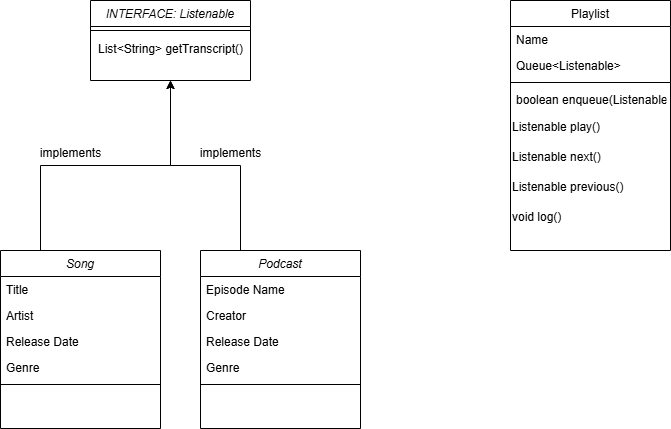

The diagram above was exported from draw.io. Its source (the exported page's mxGraphModel, read from the mxfile embedded in the PNG):
<mxGraphModel dx="943" dy="700" grid="1" gridSize="10" guides="1" tooltips="1" connect="1" arrows="1" fold="1" page="1" pageScale="1" pageWidth="827" pageHeight="1169" math="0" shadow="0">
  <root>
    <mxCell id="WIyWlLk6GJQsqaUBKTNV-0" />
    <mxCell id="WIyWlLk6GJQsqaUBKTNV-1" parent="WIyWlLk6GJQsqaUBKTNV-0" />
    <mxCell id="HyXh43OgMSr4hbNssrMO-23" style="edgeStyle=orthogonalEdgeStyle;rounded=0;orthogonalLoop=1;jettySize=auto;html=1;exitX=0.25;exitY=0;exitDx=0;exitDy=0;entryX=0.5;entryY=1;entryDx=0;entryDy=0;" edge="1" parent="WIyWlLk6GJQsqaUBKTNV-1" source="zkfFHV4jXpPFQw0GAbJ--0" target="HyXh43OgMSr4hbNssrMO-15">
      <mxGeometry relative="1" as="geometry" />
    </mxCell>
    <mxCell id="zkfFHV4jXpPFQw0GAbJ--0" value="Song" style="swimlane;fontStyle=2;align=center;verticalAlign=top;childLayout=stackLayout;horizontal=1;startSize=26;horizontalStack=0;resizeParent=1;resizeLast=0;collapsible=1;marginBottom=0;rounded=0;shadow=0;strokeWidth=1;" parent="WIyWlLk6GJQsqaUBKTNV-1" vertex="1">
      <mxGeometry x="40" y="370" width="160" height="178" as="geometry">
        <mxRectangle x="230" y="140" width="160" height="26" as="alternateBounds" />
      </mxGeometry>
    </mxCell>
    <mxCell id="zkfFHV4jXpPFQw0GAbJ--1" value="Title" style="text;align=left;verticalAlign=top;spacingLeft=4;spacingRight=4;overflow=hidden;rotatable=0;points=[[0,0.5],[1,0.5]];portConstraint=eastwest;" parent="zkfFHV4jXpPFQw0GAbJ--0" vertex="1">
      <mxGeometry y="26" width="160" height="26" as="geometry" />
    </mxCell>
    <mxCell id="zkfFHV4jXpPFQw0GAbJ--2" value="Artist" style="text;align=left;verticalAlign=top;spacingLeft=4;spacingRight=4;overflow=hidden;rotatable=0;points=[[0,0.5],[1,0.5]];portConstraint=eastwest;rounded=0;shadow=0;html=0;" parent="zkfFHV4jXpPFQw0GAbJ--0" vertex="1">
      <mxGeometry y="52" width="160" height="26" as="geometry" />
    </mxCell>
    <mxCell id="zkfFHV4jXpPFQw0GAbJ--3" value="Release Date" style="text;align=left;verticalAlign=top;spacingLeft=4;spacingRight=4;overflow=hidden;rotatable=0;points=[[0,0.5],[1,0.5]];portConstraint=eastwest;rounded=0;shadow=0;html=0;" parent="zkfFHV4jXpPFQw0GAbJ--0" vertex="1">
      <mxGeometry y="78" width="160" height="26" as="geometry" />
    </mxCell>
    <mxCell id="zkfFHV4jXpPFQw0GAbJ--5" value="Genre" style="text;align=left;verticalAlign=top;spacingLeft=4;spacingRight=4;overflow=hidden;rotatable=0;points=[[0,0.5],[1,0.5]];portConstraint=eastwest;" parent="zkfFHV4jXpPFQw0GAbJ--0" vertex="1">
      <mxGeometry y="104" width="160" height="26" as="geometry" />
    </mxCell>
    <mxCell id="zkfFHV4jXpPFQw0GAbJ--4" value="" style="line;html=1;strokeWidth=1;align=left;verticalAlign=middle;spacingTop=-1;spacingLeft=3;spacingRight=3;rotatable=0;labelPosition=right;points=[];portConstraint=eastwest;" parent="zkfFHV4jXpPFQw0GAbJ--0" vertex="1">
      <mxGeometry y="130" width="160" height="8" as="geometry" />
    </mxCell>
    <mxCell id="zkfFHV4jXpPFQw0GAbJ--17" value="Playlist" style="swimlane;fontStyle=0;align=center;verticalAlign=top;childLayout=stackLayout;horizontal=1;startSize=26;horizontalStack=0;resizeParent=1;resizeLast=0;collapsible=1;marginBottom=0;rounded=0;shadow=0;strokeWidth=1;" parent="WIyWlLk6GJQsqaUBKTNV-1" vertex="1">
      <mxGeometry x="550" y="120" width="160" height="250" as="geometry">
        <mxRectangle x="550" y="140" width="160" height="26" as="alternateBounds" />
      </mxGeometry>
    </mxCell>
    <mxCell id="zkfFHV4jXpPFQw0GAbJ--18" value="Name" style="text;align=left;verticalAlign=top;spacingLeft=4;spacingRight=4;overflow=hidden;rotatable=0;points=[[0,0.5],[1,0.5]];portConstraint=eastwest;" parent="zkfFHV4jXpPFQw0GAbJ--17" vertex="1">
      <mxGeometry y="26" width="160" height="26" as="geometry" />
    </mxCell>
    <mxCell id="zkfFHV4jXpPFQw0GAbJ--19" value="Queue&lt;Listenable&gt;" style="text;align=left;verticalAlign=top;spacingLeft=4;spacingRight=4;overflow=hidden;rotatable=0;points=[[0,0.5],[1,0.5]];portConstraint=eastwest;rounded=0;shadow=0;html=0;" parent="zkfFHV4jXpPFQw0GAbJ--17" vertex="1">
      <mxGeometry y="52" width="160" height="26" as="geometry" />
    </mxCell>
    <mxCell id="zkfFHV4jXpPFQw0GAbJ--23" value="" style="line;html=1;strokeWidth=1;align=left;verticalAlign=middle;spacingTop=-1;spacingLeft=3;spacingRight=3;rotatable=0;labelPosition=right;points=[];portConstraint=eastwest;" parent="zkfFHV4jXpPFQw0GAbJ--17" vertex="1">
      <mxGeometry y="78" width="160" height="8" as="geometry" />
    </mxCell>
    <mxCell id="zkfFHV4jXpPFQw0GAbJ--24" value="boolean enqueue(Listenable)" style="text;align=left;verticalAlign=top;spacingLeft=4;spacingRight=4;overflow=hidden;rotatable=0;points=[[0,0.5],[1,0.5]];portConstraint=eastwest;" parent="zkfFHV4jXpPFQw0GAbJ--17" vertex="1">
      <mxGeometry y="86" width="160" height="26" as="geometry" />
    </mxCell>
    <mxCell id="HyXh43OgMSr4hbNssrMO-3" value="Listenable play()" style="text;html=1;align=left;verticalAlign=middle;resizable=0;points=[];autosize=1;strokeColor=none;fillColor=none;" vertex="1" parent="zkfFHV4jXpPFQw0GAbJ--17">
      <mxGeometry y="112" width="160" height="30" as="geometry" />
    </mxCell>
    <mxCell id="HyXh43OgMSr4hbNssrMO-5" value="Listenable next()" style="text;html=1;align=left;verticalAlign=middle;resizable=0;points=[];autosize=1;strokeColor=none;fillColor=none;" vertex="1" parent="zkfFHV4jXpPFQw0GAbJ--17">
      <mxGeometry y="142" width="160" height="30" as="geometry" />
    </mxCell>
    <mxCell id="HyXh43OgMSr4hbNssrMO-6" value="Listenable previous()" style="text;html=1;align=left;verticalAlign=middle;resizable=0;points=[];autosize=1;strokeColor=none;fillColor=none;" vertex="1" parent="zkfFHV4jXpPFQw0GAbJ--17">
      <mxGeometry y="172" width="160" height="30" as="geometry" />
    </mxCell>
    <mxCell id="HyXh43OgMSr4hbNssrMO-7" value="void log()" style="text;html=1;align=left;verticalAlign=middle;resizable=0;points=[];autosize=1;strokeColor=none;fillColor=none;" vertex="1" parent="zkfFHV4jXpPFQw0GAbJ--17">
      <mxGeometry y="202" width="160" height="30" as="geometry" />
    </mxCell>
    <mxCell id="HyXh43OgMSr4hbNssrMO-22" style="edgeStyle=orthogonalEdgeStyle;rounded=0;orthogonalLoop=1;jettySize=auto;html=1;exitX=0.25;exitY=0;exitDx=0;exitDy=0;entryX=0.5;entryY=1;entryDx=0;entryDy=0;" edge="1" parent="WIyWlLk6GJQsqaUBKTNV-1" source="HyXh43OgMSr4hbNssrMO-8" target="HyXh43OgMSr4hbNssrMO-15">
      <mxGeometry relative="1" as="geometry" />
    </mxCell>
    <mxCell id="HyXh43OgMSr4hbNssrMO-8" value="Podcast" style="swimlane;fontStyle=2;align=center;verticalAlign=top;childLayout=stackLayout;horizontal=1;startSize=26;horizontalStack=0;resizeParent=1;resizeLast=0;collapsible=1;marginBottom=0;rounded=0;shadow=0;strokeWidth=1;" vertex="1" parent="WIyWlLk6GJQsqaUBKTNV-1">
      <mxGeometry x="240" y="370" width="160" height="178" as="geometry">
        <mxRectangle x="230" y="140" width="160" height="26" as="alternateBounds" />
      </mxGeometry>
    </mxCell>
    <mxCell id="HyXh43OgMSr4hbNssrMO-9" value="Episode Name" style="text;align=left;verticalAlign=top;spacingLeft=4;spacingRight=4;overflow=hidden;rotatable=0;points=[[0,0.5],[1,0.5]];portConstraint=eastwest;" vertex="1" parent="HyXh43OgMSr4hbNssrMO-8">
      <mxGeometry y="26" width="160" height="26" as="geometry" />
    </mxCell>
    <mxCell id="HyXh43OgMSr4hbNssrMO-10" value="Creator" style="text;align=left;verticalAlign=top;spacingLeft=4;spacingRight=4;overflow=hidden;rotatable=0;points=[[0,0.5],[1,0.5]];portConstraint=eastwest;rounded=0;shadow=0;html=0;" vertex="1" parent="HyXh43OgMSr4hbNssrMO-8">
      <mxGeometry y="52" width="160" height="26" as="geometry" />
    </mxCell>
    <mxCell id="HyXh43OgMSr4hbNssrMO-11" value="Release Date" style="text;align=left;verticalAlign=top;spacingLeft=4;spacingRight=4;overflow=hidden;rotatable=0;points=[[0,0.5],[1,0.5]];portConstraint=eastwest;rounded=0;shadow=0;html=0;" vertex="1" parent="HyXh43OgMSr4hbNssrMO-8">
      <mxGeometry y="78" width="160" height="26" as="geometry" />
    </mxCell>
    <mxCell id="HyXh43OgMSr4hbNssrMO-12" value="Genre" style="text;align=left;verticalAlign=top;spacingLeft=4;spacingRight=4;overflow=hidden;rotatable=0;points=[[0,0.5],[1,0.5]];portConstraint=eastwest;" vertex="1" parent="HyXh43OgMSr4hbNssrMO-8">
      <mxGeometry y="104" width="160" height="26" as="geometry" />
    </mxCell>
    <mxCell id="HyXh43OgMSr4hbNssrMO-13" value="" style="line;html=1;strokeWidth=1;align=left;verticalAlign=middle;spacingTop=-1;spacingLeft=3;spacingRight=3;rotatable=0;labelPosition=right;points=[];portConstraint=eastwest;" vertex="1" parent="HyXh43OgMSr4hbNssrMO-8">
      <mxGeometry y="130" width="160" height="8" as="geometry" />
    </mxCell>
    <mxCell id="HyXh43OgMSr4hbNssrMO-15" value="INTERFACE: Listenable" style="swimlane;fontStyle=2;align=center;verticalAlign=top;childLayout=stackLayout;horizontal=1;startSize=26;horizontalStack=0;resizeParent=1;resizeLast=0;collapsible=1;marginBottom=0;rounded=0;shadow=0;strokeWidth=1;" vertex="1" parent="WIyWlLk6GJQsqaUBKTNV-1">
      <mxGeometry x="130" y="120" width="160" height="80" as="geometry">
        <mxRectangle x="230" y="140" width="160" height="26" as="alternateBounds" />
      </mxGeometry>
    </mxCell>
    <mxCell id="HyXh43OgMSr4hbNssrMO-20" value="" style="line;html=1;strokeWidth=1;align=left;verticalAlign=middle;spacingTop=-1;spacingLeft=3;spacingRight=3;rotatable=0;labelPosition=right;points=[];portConstraint=eastwest;" vertex="1" parent="HyXh43OgMSr4hbNssrMO-15">
      <mxGeometry y="26" width="160" height="8" as="geometry" />
    </mxCell>
    <mxCell id="HyXh43OgMSr4hbNssrMO-21" value="List&amp;lt;String&amp;gt; getTranscript()" style="text;html=1;align=center;verticalAlign=middle;resizable=0;points=[];autosize=1;strokeColor=none;fillColor=none;" vertex="1" parent="HyXh43OgMSr4hbNssrMO-15">
      <mxGeometry y="34" width="160" height="30" as="geometry" />
    </mxCell>
    <mxCell id="HyXh43OgMSr4hbNssrMO-24" value="implements" style="text;html=1;align=center;verticalAlign=middle;resizable=0;points=[];autosize=1;strokeColor=none;fillColor=none;" vertex="1" parent="WIyWlLk6GJQsqaUBKTNV-1">
      <mxGeometry x="70" y="258" width="80" height="30" as="geometry" />
    </mxCell>
    <mxCell id="HyXh43OgMSr4hbNssrMO-25" value="implements" style="text;html=1;align=center;verticalAlign=middle;resizable=0;points=[];autosize=1;strokeColor=none;fillColor=none;" vertex="1" parent="WIyWlLk6GJQsqaUBKTNV-1">
      <mxGeometry x="230" y="258" width="80" height="30" as="geometry" />
    </mxCell>
  </root>
</mxGraphModel>